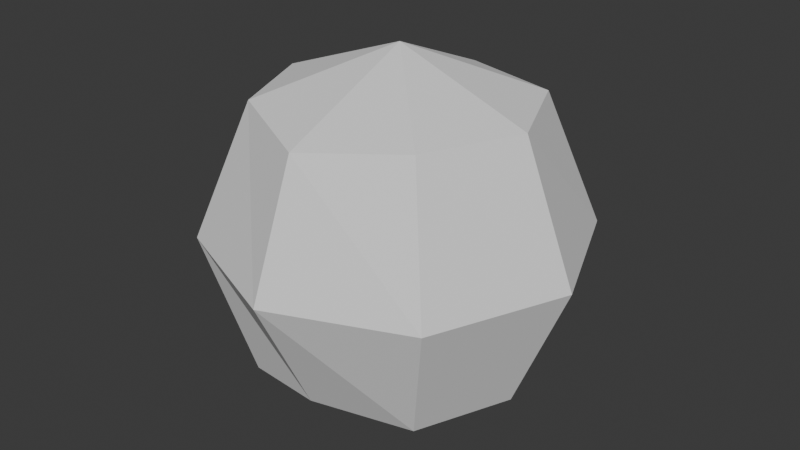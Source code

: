 # Source: rock.blend  (saved by Blender 4.2.66; exported with 4.5.12 LTS)
import bpy
from mathutils import Matrix  # noqa: F401  (used for matrix-valued properties, if any)

bpy.ops.wm.read_factory_settings(use_empty=True)
scene = bpy.context.scene
scene.name = 'Scene'

# ---- collections
col_collection = bpy.data.collections.new('Collection'); scene.collection.children.link(col_collection)

# ---- materials (node trees are filled in below, after node groups)
mat_materials_spell_rock = bpy.data.materials.new('materials/spell/rock')

# ---- material node trees

# ---- world
world_world = bpy.data.worlds.new('World'); scene.world = world_world
world_world.use_nodes = True; world_world.node_tree.nodes.clear()
_N = world_world.node_tree.nodes; _L = world_world.node_tree.links
n0 = _N.new('ShaderNodeOutputWorld'); n0.name = 'World Output'; n0.location = (300, 300)
n1 = _N.new('ShaderNodeBackground'); n1.name = 'Background'; n1.location = (10, 300)
n1.inputs[0].default_value = (0.05088, 0.05088, 0.05088, 1.0)
_L.new(n1.outputs[0], n0.inputs[0])
n0.is_active_output = True
world_world.color = (0.05088, 0.05088, 0.05088)
world_world.sun_shadow_jitter_overblur = 0.0

# ---- meshes
me_cube_001 = bpy.data.meshes.new('Cube.001')
me_cube_001.from_pydata([(0.2345, 0.2345, 0.3317), (0.3317, 0.3317, 0.0), (0.2, 0.2315, -0.3012), (0.3398, -0.004288, 0.3319), (0.469, 1.266e-07, 0.0), (0.3317, 1.266e-07, -0.3317), (0.2345, -0.2345, 0.3317), (0.3317, -0.3317, 0.0), (0.2345, -0.2345, -0.3317), (0.008956, -0.3548, 0.3141), (8.521e-09, -0.469, 0.0), (-0.0151, -0.3012, -0.3282), (-0.2345, -0.2345, 0.3317), (-0.3317, -0.3317, 0.0), (-0.2384, -0.2546, -0.3591), (0.004359, 0.00322, -0.4324), (-0.3317, 1.266e-07, 0.3317), (-0.469, 1.266e-07, 0.0), (-0.3317, 1.266e-07, -0.3317), (-0.2378, 0.1979, 0.3162), (-0.3317, 0.3317, 0.0), (-0.2345, 0.2345, -0.3317), (-0.003195, 0.002961, 0.4533), (-0.01395, 0.2956, 0.3319), (8.521e-09, 0.469, 0.0), (8.521e-09, 0.3317, -0.3317)], [], [(25, 24, 1, 2), (23, 22, 0), (15, 25, 2), (24, 23, 0, 1), (2, 1, 4, 5), (0, 22, 3), (15, 2, 5), (1, 0, 3, 4), (5, 4, 7, 8), (3, 22, 6), (15, 5, 8), (4, 3, 6, 7), (8, 7, 10, 11), (6, 22, 9), (15, 8, 11), (7, 6, 9, 10), (11, 10, 13, 14), (9, 22, 12), (15, 11, 14), (10, 9, 12, 13), (14, 13, 17, 18), (12, 22, 16), (15, 14, 18), (13, 12, 16, 17), (17, 16, 19, 20), (18, 17, 20, 21), (16, 22, 19), (15, 18, 21), (15, 21, 25), (20, 19, 23, 24), (21, 20, 24, 25), (19, 22, 23)])
_uv = me_cube_001.uv_layers.new(name='UVMap')
_uv.uv.foreach_set('vector', [0.5, 0.1485, 0.5, 0.5, 0.25, 0.5, 0.25, 0.1485, 0.5, 0.8515, 0.375, 0.9736, 0.25, 0.8515, 0.375, 0.02638, 0.5, 0.1485, 0.25, 0.1485, 0.5, 0.5, 0.5, 0.8515, 0.25, 0.8515, 0.25, 0.5, 0.25, 0.1485, 0.25, 0.5, 0.0, 0.5, 0.0, 0.1485, 0.25, 0.8515, 0.125, 0.9736, 0.0, 0.8515, 0.125, 0.02638, 0.25, 0.1485, 0.0, 0.1485, 0.25, 0.5, 0.25, 0.8515, 0.0, 0.8515, 0.0, 0.5, 1.0, 0.1485, 1.0, 0.5, 0.75, 0.5, 0.75, 0.1485, 1.0, 0.8515, 0.875, 0.9736, 0.75, 0.8515, 0.875, 0.02638, 1.0, 0.1485, 0.75, 0.1485, 1.0, 0.5, 1.0, 0.8515, 0.75, 0.8515, 0.75, 0.5, 0.75, 0.1485, 0.75, 0.5, 0.5, 0.5, 0.5, 0.1485, 0.75, 0.8515, 0.625, 0.9736, 0.5, 0.8515, 0.625, 0.02638, 0.75, 0.1485, 0.5, 0.1485, 0.75, 0.5, 0.75, 0.8515, 0.5, 0.8515, 0.5, 0.5, 0.5, 0.1485, 0.5, 0.5, 0.25, 0.5, 0.25, 0.1485, 0.5, 0.8515, 0.375, 0.9736, 0.25, 0.8515, 0.375, 0.02638, 0.5, 0.1485, 0.25, 0.1485, 0.5, 0.5, 0.5, 0.8515, 0.25, 0.8515, 0.25, 0.5, 0.25, 0.1485, 0.25, 0.5, 0.0, 0.5, 0.0, 0.1485, 0.25, 0.8515, 0.125, 0.9736, 0.0, 0.8515, 0.125, 0.02638, 0.25, 0.1485, 0.0, 0.1485, 0.25, 0.5, 0.25, 0.8515, 0.0, 0.8515, 0.0, 0.5, 1.0, 0.5, 1.0, 0.8515, 0.75, 0.8515, 0.75, 0.5, 1.0, 0.1485, 1.0, 0.5, 0.75, 0.5, 0.75, 0.1485, 1.0, 0.8515, 0.875, 0.9736, 0.75, 0.8515, 0.875, 0.02638, 1.0, 0.1485, 0.75, 0.1485, 0.625, 0.02638, 0.75, 0.1485, 0.5, 0.1485, 0.75, 0.5, 0.75, 0.8515, 0.5, 0.8515, 0.5, 0.5, 0.75, 0.1485, 0.75, 0.5, 0.5, 0.5, 0.5, 0.1485, 0.75, 0.8515, 0.625, 0.9736, 0.5, 0.8515])
me_cube_001.materials.append(mat_materials_spell_rock)
me_cube_001.update()

# ---- objects
ob_bigrock = bpy.data.objects.new('bigrock', me_cube_001)

# ---- transforms, parenting, visibility, modifiers, constraints
ob_bigrock.location = (0.0, 0.0, 0.0)

# ---- collection membership
col_collection.objects.link(ob_bigrock)

# ---- scene / render settings (as saved in the file)
scene.frame_start = 1; scene.frame_end = 250; scene.frame_set(1)
scene.render.engine = 'BLENDER_EEVEE_NEXT'
bpy.context.view_layer.update()

# ---- added for rendering (the .blend has no active camera and no usable light): camera, sun
cam_auto = bpy.data.cameras.new('AutoCamera')
cam_auto.lens = 50.0
cam_auto.sensor_width = 36.0
cam_auto.clip_end = 1000.0
ob_auto_camera = bpy.data.objects.new('AutoCamera', cam_auto)
scene.collection.objects.link(ob_auto_camera)
ob_auto_camera.location = (1.47589, -1.77107, 1.19117)
ob_auto_camera.rotation_euler = (1.09748, -7.21219e-08, 0.694738)
scene.camera = ob_auto_camera
light_auto_sun = bpy.data.lights.new('AutoSun', 'SUN')
light_auto_sun.energy = 3.0
light_auto_sun.angle = 0.0523599
ob_auto_sun = bpy.data.objects.new('AutoSun', light_auto_sun)
scene.collection.objects.link(ob_auto_sun)
ob_auto_sun.rotation_euler = (0.872665, 0.174533, 0.523599)
bpy.context.view_layer.update()
